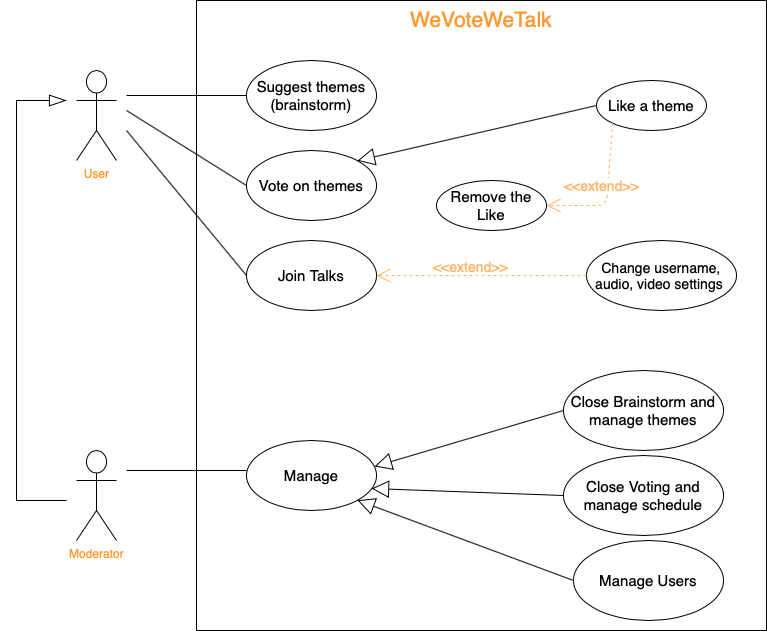

The diagram above was exported from draw.io. Its source (the exported page's mxGraphModel, read from the mxfile embedded in the PNG):
<mxGraphModel dx="946" dy="662" grid="1" gridSize="10" guides="1" tooltips="1" connect="1" arrows="1" fold="1" page="1" pageScale="1" pageWidth="827" pageHeight="1169" math="0" shadow="0">
  <root>
    <mxCell id="0" />
    <mxCell id="1" parent="0" />
    <mxCell id="jOZ3XCNZWxdf20Xmjtko-1" value="&lt;font color=&quot;#ff9933&quot;&gt;User&lt;/font&gt;" style="shape=umlActor;verticalLabelPosition=bottom;verticalAlign=top;html=1;outlineConnect=0;" vertex="1" parent="1">
      <mxGeometry x="180" y="200" width="40" height="90" as="geometry" />
    </mxCell>
    <mxCell id="jOZ3XCNZWxdf20Xmjtko-2" value="&lt;font color=&quot;#ff9933&quot;&gt;Moderator&lt;/font&gt;" style="shape=umlActor;verticalLabelPosition=bottom;verticalAlign=top;html=1;outlineConnect=0;" vertex="1" parent="1">
      <mxGeometry x="180" y="580" width="40" height="90" as="geometry" />
    </mxCell>
    <mxCell id="jOZ3XCNZWxdf20Xmjtko-3" value="" style="rounded=0;whiteSpace=wrap;html=1;" vertex="1" parent="1">
      <mxGeometry x="300" y="130" width="570" height="630" as="geometry" />
    </mxCell>
    <mxCell id="jOZ3XCNZWxdf20Xmjtko-4" value="WeVoteWeTalk&lt;br style=&quot;font-size: 21px;&quot;&gt;" style="text;html=1;strokeColor=none;fillColor=none;align=center;verticalAlign=middle;whiteSpace=wrap;rounded=0;fontSize=21;fontColor=#FF9933;" vertex="1" parent="1">
      <mxGeometry x="565" y="140" width="40" height="20" as="geometry" />
    </mxCell>
    <mxCell id="jOZ3XCNZWxdf20Xmjtko-5" value="Suggest themes&lt;br&gt;(brainstorm)" style="ellipse;whiteSpace=wrap;html=1;fontSize=15;" vertex="1" parent="1">
      <mxGeometry x="350" y="190" width="130" height="70" as="geometry" />
    </mxCell>
    <mxCell id="jOZ3XCNZWxdf20Xmjtko-6" value="Vote on themes" style="ellipse;whiteSpace=wrap;html=1;fontSize=15;" vertex="1" parent="1">
      <mxGeometry x="350" y="280" width="130" height="70" as="geometry" />
    </mxCell>
    <mxCell id="jOZ3XCNZWxdf20Xmjtko-7" value="Join Talks" style="ellipse;whiteSpace=wrap;html=1;fontSize=15;" vertex="1" parent="1">
      <mxGeometry x="350" y="370" width="130" height="70" as="geometry" />
    </mxCell>
    <mxCell id="jOZ3XCNZWxdf20Xmjtko-8" value="" style="endArrow=none;html=1;fontSize=15;fontColor=#FF9933;entryX=0;entryY=0.5;entryDx=0;entryDy=0;" edge="1" parent="1" target="jOZ3XCNZWxdf20Xmjtko-5">
      <mxGeometry width="50" height="50" relative="1" as="geometry">
        <mxPoint x="230" y="225" as="sourcePoint" />
        <mxPoint x="540" y="360" as="targetPoint" />
      </mxGeometry>
    </mxCell>
    <mxCell id="jOZ3XCNZWxdf20Xmjtko-9" value="" style="endArrow=none;html=1;fontSize=15;fontColor=#FF9933;entryX=0;entryY=0.5;entryDx=0;entryDy=0;" edge="1" parent="1" target="jOZ3XCNZWxdf20Xmjtko-6">
      <mxGeometry width="50" height="50" relative="1" as="geometry">
        <mxPoint x="230" y="240" as="sourcePoint" />
        <mxPoint x="540" y="360" as="targetPoint" />
      </mxGeometry>
    </mxCell>
    <mxCell id="jOZ3XCNZWxdf20Xmjtko-10" value="" style="endArrow=none;html=1;fontSize=15;fontColor=#FF9933;entryX=0;entryY=0.5;entryDx=0;entryDy=0;" edge="1" parent="1" target="jOZ3XCNZWxdf20Xmjtko-7">
      <mxGeometry width="50" height="50" relative="1" as="geometry">
        <mxPoint x="230" y="260" as="sourcePoint" />
        <mxPoint x="540" y="360" as="targetPoint" />
      </mxGeometry>
    </mxCell>
    <mxCell id="jOZ3XCNZWxdf20Xmjtko-11" value="" style="endArrow=blockThin;html=1;fontSize=15;fontColor=#FF9933;endFill=0;rounded=0;endSize=15;" edge="1" parent="1">
      <mxGeometry width="50" height="50" relative="1" as="geometry">
        <mxPoint x="170" y="630" as="sourcePoint" />
        <mxPoint x="170" y="230" as="targetPoint" />
        <Array as="points">
          <mxPoint x="120" y="630" />
          <mxPoint x="120" y="400" />
          <mxPoint x="120" y="230" />
        </Array>
      </mxGeometry>
    </mxCell>
    <mxCell id="jOZ3XCNZWxdf20Xmjtko-12" value="Manage" style="ellipse;whiteSpace=wrap;html=1;fontSize=15;" vertex="1" parent="1">
      <mxGeometry x="350" y="570" width="130" height="70" as="geometry" />
    </mxCell>
    <mxCell id="jOZ3XCNZWxdf20Xmjtko-13" value="" style="endArrow=none;html=1;fontSize=15;fontColor=#FF9933;entryX=0;entryY=0.5;entryDx=0;entryDy=0;" edge="1" parent="1">
      <mxGeometry width="50" height="50" relative="1" as="geometry">
        <mxPoint x="230" y="600" as="sourcePoint" />
        <mxPoint x="350" y="600" as="targetPoint" />
      </mxGeometry>
    </mxCell>
    <mxCell id="jOZ3XCNZWxdf20Xmjtko-14" value="Close Brainstorm and manage themes" style="ellipse;whiteSpace=wrap;html=1;fontSize=15;" vertex="1" parent="1">
      <mxGeometry x="667" y="500" width="160" height="80" as="geometry" />
    </mxCell>
    <mxCell id="jOZ3XCNZWxdf20Xmjtko-16" value="Close Voting and manage schedule" style="ellipse;whiteSpace=wrap;html=1;fontSize=15;" vertex="1" parent="1">
      <mxGeometry x="667" y="585" width="160" height="80" as="geometry" />
    </mxCell>
    <mxCell id="jOZ3XCNZWxdf20Xmjtko-17" value="Manage Users" style="ellipse;whiteSpace=wrap;html=1;fontSize=15;" vertex="1" parent="1">
      <mxGeometry x="677" y="670" width="150" height="80" as="geometry" />
    </mxCell>
    <mxCell id="jOZ3XCNZWxdf20Xmjtko-19" value="" style="endArrow=block;html=1;strokeWidth=1;fontSize=15;fontColor=#FF9933;entryX=0.985;entryY=0.371;entryDx=0;entryDy=0;exitX=0;exitY=0.5;exitDx=0;exitDy=0;endFill=0;startSize=6;endSize=15;entryPerimeter=0;" edge="1" parent="1" source="jOZ3XCNZWxdf20Xmjtko-14" target="jOZ3XCNZWxdf20Xmjtko-12">
      <mxGeometry width="50" height="50" relative="1" as="geometry">
        <mxPoint x="710" y="445" as="sourcePoint" />
        <mxPoint x="470.9619407771256" y="590.2512626584708" as="targetPoint" />
      </mxGeometry>
    </mxCell>
    <mxCell id="jOZ3XCNZWxdf20Xmjtko-20" value="" style="endArrow=block;html=1;strokeWidth=1;fontSize=15;fontColor=#FF9933;entryX=0.962;entryY=0.686;entryDx=0;entryDy=0;exitX=0;exitY=0.5;exitDx=0;exitDy=0;endFill=0;startSize=6;endSize=15;entryPerimeter=0;" edge="1" parent="1" source="jOZ3XCNZWxdf20Xmjtko-16" target="jOZ3XCNZWxdf20Xmjtko-12">
      <mxGeometry width="50" height="50" relative="1" as="geometry">
        <mxPoint x="710" y="535" as="sourcePoint" />
        <mxPoint x="480.9619407771256" y="600.2512626584708" as="targetPoint" />
      </mxGeometry>
    </mxCell>
    <mxCell id="jOZ3XCNZWxdf20Xmjtko-21" value="" style="endArrow=block;html=1;strokeWidth=1;fontSize=15;fontColor=#FF9933;entryX=1;entryY=1;entryDx=0;entryDy=0;exitX=0;exitY=0.5;exitDx=0;exitDy=0;endFill=0;startSize=6;endSize=15;" edge="1" parent="1" source="jOZ3XCNZWxdf20Xmjtko-17" target="jOZ3XCNZWxdf20Xmjtko-12">
      <mxGeometry width="50" height="50" relative="1" as="geometry">
        <mxPoint x="710" y="625" as="sourcePoint" />
        <mxPoint x="490.9619407771256" y="610.2512626584708" as="targetPoint" />
      </mxGeometry>
    </mxCell>
    <mxCell id="jOZ3XCNZWxdf20Xmjtko-22" value="Change username, audio, video settings&amp;nbsp;" style="ellipse;whiteSpace=wrap;html=1;fontSize=14;labelPosition=center;verticalLabelPosition=middle;align=center;verticalAlign=middle;" vertex="1" parent="1">
      <mxGeometry x="690" y="370" width="150" height="70" as="geometry" />
    </mxCell>
    <mxCell id="jOZ3XCNZWxdf20Xmjtko-23" value="" style="endArrow=open;dashed=1;html=1;strokeWidth=1;fontSize=14;strokeColor=#FFB366;exitX=0;exitY=0.5;exitDx=0;exitDy=0;endFill=0;endSize=12;entryX=1;entryY=0.5;entryDx=0;entryDy=0;" edge="1" parent="1" source="jOZ3XCNZWxdf20Xmjtko-22" target="jOZ3XCNZWxdf20Xmjtko-7">
      <mxGeometry width="50" height="50" relative="1" as="geometry">
        <mxPoint x="170" y="500" as="sourcePoint" />
        <mxPoint x="480" y="405" as="targetPoint" />
        <Array as="points">
          <mxPoint x="660" y="405" />
        </Array>
      </mxGeometry>
    </mxCell>
    <mxCell id="jOZ3XCNZWxdf20Xmjtko-24" value="&amp;lt;&amp;lt;extend&amp;gt;&amp;gt;" style="edgeLabel;html=1;align=center;verticalAlign=middle;resizable=0;points=[];fontSize=14;fontColor=#FFB366;" vertex="1" connectable="0" parent="jOZ3XCNZWxdf20Xmjtko-23">
      <mxGeometry x="0.0345" y="2" relative="1" as="geometry">
        <mxPoint x="-7.69" y="-11.84" as="offset" />
      </mxGeometry>
    </mxCell>
    <mxCell id="jOZ3XCNZWxdf20Xmjtko-25" value="Like a theme" style="ellipse;whiteSpace=wrap;html=1;fontSize=15;" vertex="1" parent="1">
      <mxGeometry x="700" y="210" width="110" height="50" as="geometry" />
    </mxCell>
    <mxCell id="jOZ3XCNZWxdf20Xmjtko-26" value="Remove the Like" style="ellipse;whiteSpace=wrap;html=1;fontSize=15;" vertex="1" parent="1">
      <mxGeometry x="540" y="310" width="110" height="50" as="geometry" />
    </mxCell>
    <mxCell id="jOZ3XCNZWxdf20Xmjtko-27" value="" style="endArrow=block;html=1;strokeWidth=1;fontSize=15;fontColor=#FF9933;entryX=1;entryY=0;entryDx=0;entryDy=0;exitX=0;exitY=0.5;exitDx=0;exitDy=0;endFill=0;startSize=6;endSize=15;" edge="1" parent="1" source="jOZ3XCNZWxdf20Xmjtko-25" target="jOZ3XCNZWxdf20Xmjtko-6">
      <mxGeometry width="50" height="50" relative="1" as="geometry">
        <mxPoint x="649.04" y="410" as="sourcePoint" />
        <mxPoint x="410.0019407771256" y="525.2512626584712" as="targetPoint" />
      </mxGeometry>
    </mxCell>
    <mxCell id="jOZ3XCNZWxdf20Xmjtko-28" value="" style="endArrow=open;dashed=1;html=1;strokeWidth=1;fontSize=14;strokeColor=#FFB366;exitX=0;exitY=1;exitDx=0;exitDy=0;endFill=0;endSize=12;entryX=1;entryY=0.5;entryDx=0;entryDy=0;" edge="1" parent="1" source="jOZ3XCNZWxdf20Xmjtko-25" target="jOZ3XCNZWxdf20Xmjtko-26">
      <mxGeometry width="50" height="50" relative="1" as="geometry">
        <mxPoint x="690" y="385" as="sourcePoint" />
        <mxPoint x="490" y="415" as="targetPoint" />
        <Array as="points">
          <mxPoint x="710" y="335" />
        </Array>
      </mxGeometry>
    </mxCell>
    <mxCell id="jOZ3XCNZWxdf20Xmjtko-29" value="&amp;lt;&amp;lt;extend&amp;gt;&amp;gt;" style="edgeLabel;html=1;align=center;verticalAlign=middle;resizable=0;points=[];fontSize=14;fontColor=#FFB366;" vertex="1" connectable="0" parent="jOZ3XCNZWxdf20Xmjtko-28">
      <mxGeometry x="0.0345" y="2" relative="1" as="geometry">
        <mxPoint x="-7.69" y="-11.84" as="offset" />
      </mxGeometry>
    </mxCell>
  </root>
</mxGraphModel>